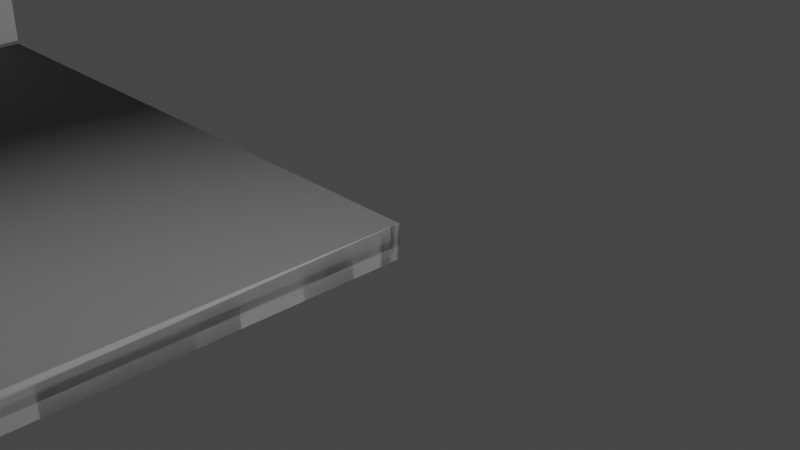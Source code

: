 # Source: SW_ENV_RailTunnel_SingleToDoubleLeft_FF_Collision.blend  (saved by Blender 3.6.11; exported with 4.5.12 LTS)
import bpy
from mathutils import Matrix  # noqa: F401  (used for matrix-valued properties, if any)

bpy.ops.wm.read_factory_settings(use_empty=True)
scene = bpy.context.scene
scene.name = 'Scene'

# ---- collections
col_collection = bpy.data.collections.new('Collection'); scene.collection.children.link(col_collection)

# ---- world
world_world = bpy.data.worlds.new('World'); scene.world = world_world
world_world.use_nodes = True; world_world.node_tree.nodes.clear()
_N = world_world.node_tree.nodes; _L = world_world.node_tree.links
n0 = _N.new('ShaderNodeOutputWorld'); n0.name = 'World Output'; n0.location = (300, 300)
n1 = _N.new('ShaderNodeBackground'); n1.name = 'Background'; n1.location = (10, 300)
n1.inputs[0].default_value = (0.05088, 0.05088, 0.05088, 1.0)
_L.new(n1.outputs[0], n0.inputs[0])
n0.is_active_output = True
world_world.color = (0.05088, 0.05088, 0.05088)
world_world.use_sun_shadow = False
world_world.sun_shadow_jitter_overblur = 0.0

# ---- cameras
cam_camera = bpy.data.cameras.new('Camera')
cam_camera.clip_end = 100.0
cam_camera.ortho_scale = 7.314

# ---- lights
light_light = bpy.data.lights.new('Light', 'POINT')
light_light.transmission_factor = 0.0
light_light.energy = 1000.0
light_light.shadow_soft_size = 0.1
light_light.shadow_maximum_resolution = 0.006
light_light.use_absolute_resolution = True

# ---- meshes
me_plane_001 = bpy.data.meshes.new('Plane.001')
me_plane_001.from_pydata([(-836.0, 406.2, 1.776e-05), (-390.0, 406.2, 2000.0), (-9.537e-05, 406.2, 2000.0), (0.0, 406.2, 1.858e-05), (-807.2, 406.3, 1104.0)], [], [(3, 2, 1, 4), (3, 4, 0)])
me_plane_001.polygons.foreach_set('use_smooth', [True] * 2)
_uv = me_plane_001.uv_layers.new(name='UVMap')
_uv.uv.foreach_set('vector', [0.0, 0.0, 0.0, 0.0, 0.0, 0.0, 0.0, 0.0, 0.0, 0.0, 0.0, 0.0, 0.0, 0.0])
me_plane_001.update()
me_plane_001.normals_split_custom_set([tuple(v) for v in zip(*[iter([-3.747e-07, -1.0, 4.118e-07, -9.324e-07, -1.0, -1.91e-07, -9.324e-07, -1.0, -1.91e-07, -7.08e-07, -1.0, 5.152e-08, -3.747e-07, -1.0, 4.118e-07, -7.08e-07, -1.0, 5.152e-08, 0.0, -1.0, 8.168e-07])] * 3)])
me_plane_002 = bpy.data.meshes.new('Plane.002')
me_plane_002.from_pydata([(-790.8, 0.00043, 889.4), (-790.8, 406.2, 889.4), (-807.2, 0.0004423, 607.9), (-807.2, 406.2, 607.9), (-761.1, 0.0008498, 1104.0), (-761.1, 406.3, 1104.0), (-753.4, 0.0008483, 1139.0), (-753.4, 406.3, 1139.0), (-647.2, 0.0008826, 1443.0), (-647.2, 406.3, 1443.0), (-390.0, 0.0, 2000.0), (-427.8, 4.824e-06, 1890.0), (-427.8, 406.2, 1890.0), (-418.8, 3.653e-06, 1916.0), (-418.8, 406.2, 1916.0), (-534.9, 1.488e-05, 1659.0), (-534.9, 406.2, 1659.0), (-819.5, 0.0004598, 389.4), (-819.5, 406.2, 389.4), (-836.0, 0.0, 0.0), (-836.0, 406.2, 1.776e-05), (-390.0, 406.2, 2000.0)], [], [(4, 5, 7, 6), (11, 12, 14, 13), (13, 14, 21, 10), (15, 16, 12, 11), (8, 9, 16, 15), (6, 7, 9, 8), (0, 1, 5, 4), (0, 2, 3, 1), (2, 17, 18, 3), (20, 18, 17, 19)])
me_plane_002.polygons.foreach_set('use_smooth', [True] * 10)
_k = set([(0, 1), (4, 5), (6, 7), (8, 9), (11, 12), (15, 16)])
me_plane_002.attributes.new('sharp_edge', 'BOOLEAN', 'EDGE').data.foreach_set('value', [ (min(e.vertices), max(e.vertices)) in _k for e in me_plane_002.edges])
_uv = me_plane_002.uv_layers.new(name='UVMap')
_uv.uv.foreach_set('vector', [0.3171, 0.5003, 0.3171, 0.6248, 0.3078, 0.6248, 0.3078, 0.5003, 0.3171, 0.5003, 0.3171, 0.6248, 0.3078, 0.6248, 0.3078, 0.5003, 0.3078, 0.5003, 0.3078, 0.6248, 0.0, 0.0, 0.0, 0.0, 0.0, 0.0, 0.0, 0.0, 0.3171, 0.6248, 0.3171, 0.5003, 0.0, 0.0, 0.0, 0.0, 0.0, 0.0, 0.0, 0.0, 0.3078, 0.5003, 0.3078, 0.6248, 0.0, 0.0, 0.0, 0.0, 0.0, 0.0, 0.0, 0.0, 0.3171, 0.6248, 0.3171, 0.5003, 0.0, 0.0, 0.0, 0.0, 0.0, 0.0, 0.0, 0.0, 0.0, 0.0, 0.0, 0.0, 0.0, 0.0, 0.0, 0.0, 0.0, 0.0, 0.0, 0.0, 0.0, 0.0, 0.0, 0.0])
me_plane_002.update()
me_plane_002.normals_split_custom_set([tuple(v) for v in zip(*[iter([0.9763, -1.232e-07, -0.2164, 0.9763, -1.232e-07, -0.2164, 0.9763, -1.232e-07, -0.2164, 0.9763, -1.232e-07, -0.2164, 0.9446, 8.742e-08, -0.3282, 0.9446, 8.742e-08, -0.3282, 0.9456, 9.758e-08, -0.3253, 0.9456, 9.758e-08, -0.3253, 0.9456, 9.758e-08, -0.3253, 0.9456, 9.758e-08, -0.3253, 0.9466, 1.077e-07, -0.3224, 0.9466, 1.077e-07, -0.3224, 0.9069, 0.0, -0.4213, 0.9069, 0.0, -0.4213, 0.9069, 0.0, -0.4213, 0.9069, 0.0, -0.4213, 0.8869, 0.0, -0.4621, 0.8869, 0.0, -0.4621, 0.8869, 0.0, -0.4621, 0.8869, 0.0, -0.4621, 0.9442, 0.0, -0.3293, 0.9442, 0.0, -0.3293, 0.9442, 0.0, -0.3293, 0.9442, 0.0, -0.3293, 0.9906, 0.0, -0.1369, 0.9906, 0.0, -0.1369, 0.9906, 0.0, -0.1369, 0.9906, 0.0, -0.1369, 0.9983, 0.0, -0.05828, 0.9984, 0.0, -0.05721, 0.9984, 0.0, -0.05721, 0.9983, 0.0, -0.05828, 0.9984, 0.0, -0.05721, 0.9988, -9.868e-08, -0.0492, 0.9988, -9.868e-08, -0.0492, 0.9984, 0.0, -0.05721, 0.9991, -1.974e-07, -0.04225, 0.9988, -9.868e-08, -0.0492, 0.9988, -9.868e-08, -0.0492, 0.9991, -1.974e-07, -0.04225])] * 3)])
me_plane_003 = bpy.data.meshes.new('Plane.003')
me_plane_003.from_pydata([(-9.537e-05, 7.945e-06, 2000.0), (0.0, 0.0, 0.0), (-390.0, 0.0, 2000.0), (-836.0, 0.0, 0.0), (-807.2, 0.0008498, 1104.0), (-9.58e-05, -0.5, 2000.0), (-1.723e-07, -0.5, 1.966e-07), (-390.0, -0.5, 2000.0), (-836.0, -0.5, 3.848e-07), (-807.2, -0.4992, 1104.0)], [], [(1, 4, 2, 0), (1, 4, 3), (6, 9, 7, 5), (6, 9, 8), (1, 6, 5, 0), (0, 5, 7, 2), (4, 9, 8, 3), (2, 7, 9, 4), (3, 8, 6, 1)])
me_plane_003.polygons.foreach_set('use_smooth', [0, 0, 0, 0, 0, 1, 0, 0, 0])
_uv = me_plane_003.uv_layers.new(name='UVMap')
_uv.uv.foreach_set('vector', [0.0, 0.0, 0.0, 0.0, 0.0, 0.0, 0.0, 0.0, 0.0, 0.0, 0.0, 0.0, 0.0, 0.0, 0.0, 0.0, 0.0, 0.0, 0.0, 0.0, 0.0, 0.0, 0.0, 0.0, 0.0, 0.0, 0.0, 0.0, 0.0, 0.0, 0.0, 0.0, 0.0, 0.0, 0.0, 0.0, 0.0, 0.0, 0.0, 0.0, 0.0, 0.0, 0.0, 0.0, 0.0, 0.0, 0.0, 0.0, 0.0, 0.0, 0.0, 0.0, 0.0, 0.0, 0.0, 0.0, 0.0, 0.0, 0.0, 0.0, 0.0, 0.0, 0.0, 0.0, 0.0, 0.0, 0.0, 0.0])
me_plane_003.update()
me_plane_003.normals_split_custom_set([tuple(v) for v in zip(*[iter([0.5773, 0.5774, -0.5774, -0.7278, 0.664, 0.1711, -0.4285, 0.6038, 0.6722, 0.5774, 0.5774, 0.5773, -0.3744, -0.9181, 0.1299, 0.1739, -0.7837, -0.5963, 0.0, -1.0, 7.696e-07, -0.1563, 0.7939, 0.5876, 0.153, 0.9841, 0.09046, 8.573e-07, 1.0, 1.672e-07, 8.573e-07, 1.0, 1.672e-07, 0.5774, -0.5774, -0.5773, -0.7279, -0.664, 0.1711, -0.5855, -0.576, -0.5705, -0.9181, -0.21, 0.3361, -0.7939, 0.4852, 0.3665, -1.0, 6.01e-07, -4.775e-08, -0.6033, -0.564, -0.5639, -0.564, -0.5639, -0.6033, 3.13e-07, 0.0, -1.0, 3.13e-07, 0.0, -1.0, 0.5331, -0.533, -0.6571, 0.7725, -0.4585, -0.4393, 0.9796, 0.07814, -0.1852, 0.6136, 0.5661, 0.5504, 0.9997, -5.825e-07, -0.02603, 0.3706, -0.5331, -0.7605, 0.9065, 0.0, -0.4222, 0.9251, 0.1597, -0.3446, 0.904, -0.419, 0.08474, 1.126e-10, 5.814e-07, 1.0, 0.5661, 0.5662, 0.5991, -0.4852, 0.3665, 0.7939, -0.21, -0.3361, 0.9181])] * 3)])
me_plane_004 = bpy.data.meshes.new('Plane.004')
me_plane_004.from_pydata([(-9.537e-05, 7.945e-06, 2000.0), (0.0, 0.0, 0.0), (-390.0, 0.0, 2000.0), (-836.0, 0.0, 0.0), (-807.2, 0.0008498, 1104.0), (-9.58e-05, -0.5, 2000.0), (-1.723e-07, -0.5, 1.966e-07), (-390.0, -0.5, 2000.0), (-836.0, -0.5, 3.848e-07), (-807.2, -0.4992, 1104.0)], [], [(1, 4, 2, 0), (1, 3, 4), (6, 5, 7, 9), (6, 9, 8), (1, 0, 5, 6), (0, 2, 7, 5), (4, 3, 8, 9), (2, 4, 9, 7), (3, 1, 6, 8)])
me_plane_004.polygons.foreach_set('use_smooth', [True] * 9)
_uv = me_plane_004.uv_layers.new(name='UVMap')
_uv.uv.foreach_set('vector', [0.0, 0.0, 0.0, 0.0, 0.0, 0.0, 0.0, 0.0, 0.0, 0.0, 0.0, 0.0, 0.0, 0.0, 0.0, 0.0, 0.0, 0.0, 0.0, 0.0, 0.0, 0.0, 0.0, 0.0, 0.0, 0.0, 0.0, 0.0, 0.0, 0.0, 0.0, 0.0, 0.0, 0.0, 0.0, 0.0, 0.0, 0.0, 0.0, 0.0, 0.0, 0.0, 0.0, 0.0, 0.0, 0.0, 0.0, 0.0, 0.0, 0.0, 0.0, 0.0, 0.0, 0.0, 0.0, 0.0, 0.0, 0.0, 0.0, 0.0, 0.0, 0.0, 0.0, 0.0, 0.0, 0.0, 0.0, 0.0])
me_plane_004.update()
me_plane_004.normals_split_custom_set([tuple(v) for v in zip(*[iter([0.5773, 0.5774, -0.5773, -0.7278, 0.6641, 0.1711, -0.4285, 0.6038, 0.6722, 0.5774, 0.5774, 0.5774, 0.5773, 0.5774, -0.5773, -0.5855, 0.576, -0.5705, -0.7278, 0.6641, 0.1711, 0.5773, -0.5774, -0.5773, 0.5773, -0.5774, 0.5774, -0.4285, -0.6038, 0.6722, -0.7278, -0.6641, 0.1711, 0.5773, -0.5774, -0.5773, -0.7278, -0.6641, 0.1711, -0.5855, -0.576, -0.5705, 0.5773, 0.5774, -0.5773, 0.5774, 0.5774, 0.5774, 0.5773, -0.5774, 0.5774, 0.5773, -0.5774, -0.5773, 0.5774, 0.5774, 0.5774, -0.4285, 0.6038, 0.6722, -0.4285, -0.6038, 0.6722, 0.5773, -0.5774, 0.5774, -0.7278, 0.6641, 0.1711, -0.5855, 0.576, -0.5705, -0.5855, -0.576, -0.5705, -0.7278, -0.6641, 0.1711, -0.4285, 0.6038, 0.6722, -0.7278, 0.6641, 0.1711, -0.7278, -0.6641, 0.1711, -0.4285, -0.6038, 0.6722, -0.5855, 0.576, -0.5705, 0.5773, 0.5774, -0.5773, 0.5773, -0.5774, -0.5773, -0.5855, -0.576, -0.5705])] * 3)])

# ---- objects
ob_light = bpy.data.objects.new('Light', light_light)
ob_camera = bpy.data.objects.new('Camera', cam_camera)
ob_sw_env_railtunnel_singletodoubleleft_ceiling_ff_collision = bpy.data.objects.new('SW_ENV_RailTunnel_SingleToDoubleLeft_Ceiling_FF_Collision', me_plane_001)
ob_sw_env_railtunnel_singletodoubleleft_wall_ff_collision = bpy.data.objects.new('SW_ENV_RailTunnel_SingleToDoubleLeft_Wall_FF_Collision', me_plane_002)
ob_sw_env_railtunnel_singletodoubleleft_modifiedfloor_ff_collision = bpy.data.objects.new('SW_ENV_RailTunnel_SingleToDoubleLeft_ModifiedFloor_FF_Collision', me_plane_003)
ob_sw_env_railtunnel_singletodoubleleft_modifiedfloor_ff_colli = bpy.data.objects.new('SW_ENV_RailTunnel_SingleToDoubleLeft_ModifiedFloor_FF_Colli', me_plane_004)

# ---- transforms, parenting, visibility, modifiers, constraints
ob_light.location = (4.076, 1.005, 5.904)
ob_light.rotation_euler = (0.6503, 0.05522, 1.866)
ob_light.lock_rotations_4d = False
ob_light.empty_display_type = 'ARROWS'
ob_light.color = (0.0, 0.0, 0.0, 0.0)
ob_light.lineart.crease_threshold = 0.0
ob_camera.location = (7.359, -6.926, 4.958)
ob_camera.rotation_euler = (1.109, 0.0, 0.8149)
ob_camera.lock_rotations_4d = False
ob_camera.empty_display_type = 'ARROWS'
ob_camera.color = (0.0, 0.0, 0.0, 0.0)
ob_camera.display_type = 'WIRE'
ob_camera.lineart.crease_threshold = 0.0
ob_sw_env_railtunnel_singletodoubleleft_ceiling_ff_collision.location = (0.0, 0.0, 0.0)
ob_sw_env_railtunnel_singletodoubleleft_ceiling_ff_collision.rotation_euler = (1.571, -0.0, 0.0)
ob_sw_env_railtunnel_singletodoubleleft_ceiling_ff_collision.scale = (0.01, 0.01, 0.01)
ob_sw_env_railtunnel_singletodoubleleft_ceiling_ff_collision.color = (0.8, 0.8, 0.8, 1.0)
ob_sw_env_railtunnel_singletodoubleleft_wall_ff_collision.location = (0.0, 0.0, 0.0)
ob_sw_env_railtunnel_singletodoubleleft_wall_ff_collision.rotation_euler = (1.571, -0.0, 0.0)
ob_sw_env_railtunnel_singletodoubleleft_wall_ff_collision.scale = (0.01, 0.01, 0.01)
ob_sw_env_railtunnel_singletodoubleleft_wall_ff_collision.color = (0.8, 0.8, 0.8, 1.0)
ob_sw_env_railtunnel_singletodoubleleft_modifiedfloor_ff_collision.location = (0.0, -3.858e-09, -0.0511)
ob_sw_env_railtunnel_singletodoubleleft_modifiedfloor_ff_collision.rotation_euler = (1.571, -0.0, 0.0)
ob_sw_env_railtunnel_singletodoubleleft_modifiedfloor_ff_collision.scale = (0.01, 0.8183, 0.01)
ob_sw_env_railtunnel_singletodoubleleft_modifiedfloor_ff_collision.color = (0.8, 0.8, 0.8, 1.0)
ob_sw_env_railtunnel_singletodoubleleft_modifiedfloor_ff_colli.location = (0.0, -3.858e-09, -0.0511)
ob_sw_env_railtunnel_singletodoubleleft_modifiedfloor_ff_colli.rotation_euler = (1.571, -0.0, 0.0)
ob_sw_env_railtunnel_singletodoubleleft_modifiedfloor_ff_colli.scale = (0.01, 0.8183, 0.01)
ob_sw_env_railtunnel_singletodoubleleft_modifiedfloor_ff_colli.color = (0.8, 0.8, 0.8, 1.0)

# ---- collection membership
col_collection.objects.link(ob_light)
col_collection.objects.link(ob_camera)
col_collection.objects.link(ob_sw_env_railtunnel_singletodoubleleft_ceiling_ff_collision)
col_collection.objects.link(ob_sw_env_railtunnel_singletodoubleleft_wall_ff_collision)
col_collection.objects.link(ob_sw_env_railtunnel_singletodoubleleft_modifiedfloor_ff_collision)
col_collection.objects.link(ob_sw_env_railtunnel_singletodoubleleft_modifiedfloor_ff_colli)

# ---- scene / render settings (as saved in the file)
scene.camera = ob_camera
scene.frame_start = 1; scene.frame_end = 250; scene.frame_set(1)
scene.render.engine = 'BLENDER_EEVEE_NEXT'
scene.cycles.sampling_pattern = 'TABULATED_SOBOL'
scene.view_settings.view_transform = 'Filmic'
bpy.context.view_layer.update()
